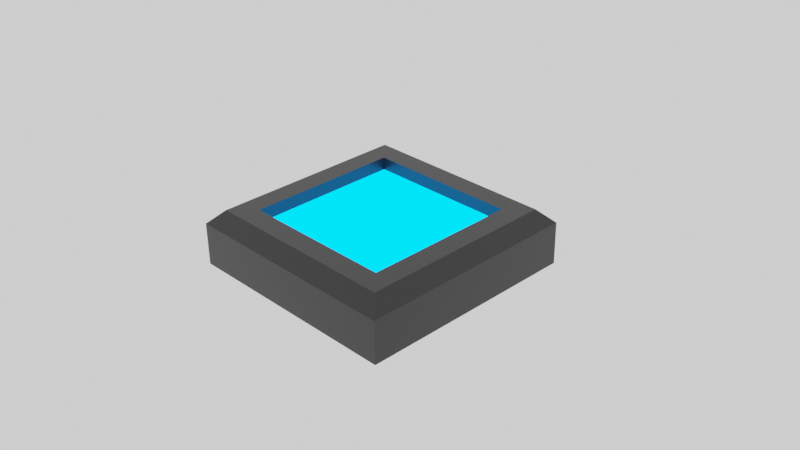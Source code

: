 # Source: Source.blend  (saved by Blender 2.80.75; exported with 4.5.12 LTS)
import bpy
from mathutils import Matrix  # noqa: F401  (used for matrix-valued properties, if any)

bpy.ops.wm.read_factory_settings(use_empty=True)
scene = bpy.context.scene
scene.name = 'Scene'

# ---- collections
col_collection = bpy.data.collections.new('Collection'); scene.collection.children.link(col_collection)

# ---- materials (node trees are filled in below, after node groups)
mat_material = bpy.data.materials.new('Material')
mat_material.alpha_threshold = 0.0
mat_material.use_transparent_shadow = False
mat_material.line_color = (0.0, 0.0, 0.0, 1.0)
mat_glow = bpy.data.materials.new('Glow')
mat_glow.use_transparent_shadow = False

# ---- node groups
ng_auto_smooth = bpy.data.node_groups.new('Auto Smooth', 'GeometryNodeTree')
_s = ng_auto_smooth.interface.new_socket(name='Geometry', in_out='OUTPUT', socket_type='NodeSocketGeometry')
_s = ng_auto_smooth.interface.new_socket(name='Geometry', in_out='INPUT', socket_type='NodeSocketGeometry')
_s = ng_auto_smooth.interface.new_socket(name='Angle', in_out='INPUT', socket_type='NodeSocketFloat')
_s.subtype = 'ANGLE'
_s.min_value = 0.0
_s.max_value = 3.142
ng_auto_smooth.is_modifier = True
_N = ng_auto_smooth.nodes; _L = ng_auto_smooth.links
n0 = _N.new('NodeGroupOutput'); n0.name = 'Group Output'; n0.location = (480, -100)
n1 = _N.new('NodeGroupInput'); n1.name = 'Group Input'; n1.location = (-420, -300)
n2 = _N.new('NodeGroupInput'); n2.name = 'Group Input.001'; n2.location = (-60, -100)
n3 = _N.new('GeometryNodeSetShadeSmooth'); n3.name = 'Set Shade Smooth'; n3.location = (120, -100)
n3.domain = 'EDGE'
n4 = _N.new('GeometryNodeSetShadeSmooth'); n4.name = 'Set Shade Smooth.001'; n4.location = (300, -100)
n5 = _N.new('GeometryNodeInputMeshEdgeAngle'); n5.name = 'Edge Angle'; n5.location = (-420, -220)
n6 = _N.new('GeometryNodeInputEdgeSmooth'); n6.name = 'Is Edge Smooth'; n6.location = (-60, -160)
n7 = _N.new('GeometryNodeInputShadeSmooth'); n7.name = 'Is Face Smooth'; n7.location = (-240, -340)
n8 = _N.new('FunctionNodeBooleanMath'); n8.name = 'Boolean Math'; n8.location = (-60, -220)
n9 = _N.new('FunctionNodeCompare'); n9.name = 'Compare'; n9.location = (-240, -180)
n9.operation = 'LESS_EQUAL'
_L.new(n5.outputs[0], n9.inputs[0])
_L.new(n4.outputs[0], n0.inputs[0])
_L.new(n1.outputs[1], n9.inputs[1])
_L.new(n9.outputs[0], n8.inputs[0])
_L.new(n7.outputs[0], n8.inputs[1])
_L.new(n2.outputs[0], n3.inputs[0])
_L.new(n6.outputs[0], n3.inputs[1])
_L.new(n3.outputs[0], n4.inputs[0])
_L.new(n8.outputs[0], n3.inputs[2])
n0.is_active_output = True

# ---- material node trees
mat_material.use_nodes = True; mat_material.node_tree.nodes.clear()
_N = mat_material.node_tree.nodes; _L = mat_material.node_tree.links
n0 = _N.new('ShaderNodeOutputMaterial'); n0.name = 'Material Output'; n0.location = (300, 300)
n1 = _N.new('ShaderNodeBsdfPrincipled'); n1.name = 'Principled BSDF'; n1.location = (10, 300)
n1.distribution = 'GGX'
n1.subsurface_method = 'BURLEY'
n1.inputs[0].default_value = (0.02539, 0.02539, 0.02539, 1.0)
n1.inputs[1].default_value = 0.4171
n1.inputs[2].default_value = 0.4
n1.inputs[3].default_value = 1.45
n1.inputs[27].default_value = (0.0, 0.0, 0.0, 1.0)
n1.inputs[28].default_value = 1.0
_L.new(n1.outputs[0], n0.inputs[0])
n0.is_active_output = True
mat_glow.use_nodes = True; mat_glow.node_tree.nodes.clear()
_N = mat_glow.node_tree.nodes; _L = mat_glow.node_tree.links
n0 = _N.new('ShaderNodeOutputMaterial'); n0.name = 'Material Output'; n0.location = (300, 300)
n1 = _N.new('ShaderNodeEmission'); n1.name = 'Emission'; n1.location = (10, 300)
n1.inputs[0].default_value = (0.0, 0.3574, 1.0, 1.0)
n1.inputs[1].default_value = 5.9
_L.new(n1.outputs[0], n0.inputs[0])
n0.is_active_output = True

# ---- world
world_world = bpy.data.worlds.new('World'); scene.world = world_world
world_world.use_nodes = True; world_world.node_tree.nodes.clear()
_N = world_world.node_tree.nodes; _L = world_world.node_tree.links
n0 = _N.new('ShaderNodeOutputWorld'); n0.name = 'World Output'; n0.location = (300, 300)
n1 = _N.new('ShaderNodeBackground'); n1.name = 'Background'; n1.location = (10, 300)
n1.inputs[0].default_value = (1.0, 1.0, 1.0, 1.0)
_L.new(n1.outputs[0], n0.inputs[0])
n0.is_active_output = True
world_world.color = (0.05088, 0.05088, 0.05088)
world_world.use_sun_shadow = False
world_world.sun_shadow_jitter_overblur = 0.0

# ---- cameras
cam_camera = bpy.data.cameras.new('Camera')

# ---- meshes
me_cube = bpy.data.meshes.new('Cube')
me_cube.from_pydata([(0.6855, 0.6855, 0.25), (1.0, 1.0, -0.25), (0.6855, -0.6855, 0.25), (1.0, -1.0, -0.25), (-0.6855, 0.6855, 0.25), (-1.0, 1.0, -0.25), (-0.6855, -0.6855, 0.25), (-1.0, -1.0, -0.25), (0.6855, -0.6855, 0.1346), (-0.6855, -0.6855, 0.1346), (0.6855, 0.6855, 0.1346), (-0.6855, 0.6855, 0.1346), (1.0, -1.0, 0.1268), (0.8768, -0.8768, 0.25), (-0.8768, -0.8768, 0.25), (-1.0, -1.0, 0.1268), (1.0, 1.0, 0.1268), (0.8768, 0.8768, 0.25), (-0.8768, 0.8768, 0.25), (-1.0, 1.0, 0.1268)], [], [(4, 6, 9, 11), (0, 2, 13, 17), (6, 4, 18, 14), (3, 12, 15, 7), (4, 0, 17, 18), (7, 15, 19, 5), (2, 6, 14, 13), (5, 19, 16, 1), (10, 11, 9, 8), (6, 2, 8, 9), (0, 4, 11, 10), (2, 0, 10, 8), (13, 14, 15, 12), (17, 13, 12, 16), (14, 18, 19, 15), (18, 17, 16, 19), (1, 16, 12, 3)])
me_cube.polygons.foreach_set('material_index', [0, 0, 0, 0, 0, 0, 0, 0, 1, 0, 0, 0, 0, 0, 0, 0, 0])
_uv = me_cube.uv_layers.new(name='UVMap')
_uv.uv.foreach_set('vector', [0.5857, 0.03931, 0.5857, 0.2107, 0.5857, 0.2107, 0.5857, 0.03931, 0.4143, 0.03931, 0.4143, 0.2107, 0.3904, 0.2346, 0.3904, 0.0154, 0.5857, 0.2107, 0.5857, 0.03931, 0.6096, 0.0154, 0.6096, 0.2346, 0.375, 0.25, 0.5634, 0.25, 0.5634, 0.5, 0.375, 0.5, 0.5857, 0.03931, 0.4143, 0.03931, 0.3904, 0.0154, 0.6096, 0.0154, 0.375, 0.5, 0.5634, 0.5, 0.5634, 0.75, 0.375, 0.75, 0.4143, 0.2107, 0.5857, 0.2107, 0.6096, 0.2346, 0.3904, 0.2346, 0.625, 0.5, 0.8134, 0.5, 0.8134, 0.75, 0.625, 0.75, 0.4143, 0.03931, 0.5857, 0.03931, 0.5857, 0.2107, 0.4143, 0.2107, 0.5857, 0.2107, 0.4143, 0.2107, 0.4143, 0.2107, 0.5857, 0.2107, 0.4143, 0.03931, 0.5857, 0.03931, 0.5857, 0.03931, 0.4143, 0.03931, 0.4143, 0.2107, 0.4143, 0.03931, 0.4143, 0.03931, 0.4143, 0.2107, 0.3904, 0.2346, 0.6096, 0.2346, 0.625, 0.25, 0.375, 0.25, 0.3904, 0.0154, 0.3904, 0.2346, 0.375, 0.25, 0.375, 0.0, 0.6096, 0.2346, 0.6096, 0.0154, 0.625, 0.0, 0.625, 0.25, 0.6096, 0.0154, 0.3904, 0.0154, 0.375, 0.0, 0.625, 0.0, 0.125, 0.5, 0.3134, 0.5, 0.3134, 0.75, 0.125, 0.75])
me_cube.materials.append(mat_material)
me_cube.materials.append(mat_glow)
me_cube.use_remesh_preserve_volume = False
me_cube.use_remesh_preserve_attributes = False
me_cube.use_mirror_vertex_groups = False
me_cube.update()

# ---- objects
ob_cube = bpy.data.objects.new('Cube', me_cube)
ob_camera = bpy.data.objects.new('Camera', cam_camera)

# ---- transforms, parenting, visibility, modifiers, constraints
ob_cube.location = (0.0, 0.0, 0.0)
ob_cube.lock_rotations_4d = False
ob_cube.empty_display_type = 'ARROWS'
ob_cube.lineart.crease_threshold = 0.0
_m = ob_cube.modifiers.new('Auto Smooth', 'NODES')
_m.node_group = ng_auto_smooth
_gi = [s.identifier for s in ng_auto_smooth.interface.items_tree if s.item_type == 'SOCKET' and s.in_out == 'INPUT']
_m[_gi[1]] = 1.1  # Angle
ob_camera.location = (-5.791, 5.303, 4.434)
ob_camera.rotation_euler = (1.067, 0.01245, -2.339)
ob_camera.lineart.crease_threshold = 0.0

# ---- collection membership
col_collection.objects.link(ob_cube)
col_collection.objects.link(ob_camera)

# ---- scene / render settings (as saved in the file)
scene.camera = ob_camera
scene.frame_start = 1; scene.frame_end = 250; scene.frame_set(1)
scene.render.engine = 'BLENDER_EEVEE_NEXT'
scene.cycles.use_denoising = False
scene.cycles.samples = 128
scene.cycles.sampling_pattern = 'TABULATED_SOBOL'
scene.cycles.use_adaptive_sampling = False
scene.cycles.use_light_tree = False
scene.eevee.use_gtao = True
scene.view_settings.view_transform = 'Filmic'
bpy.context.view_layer.update()
